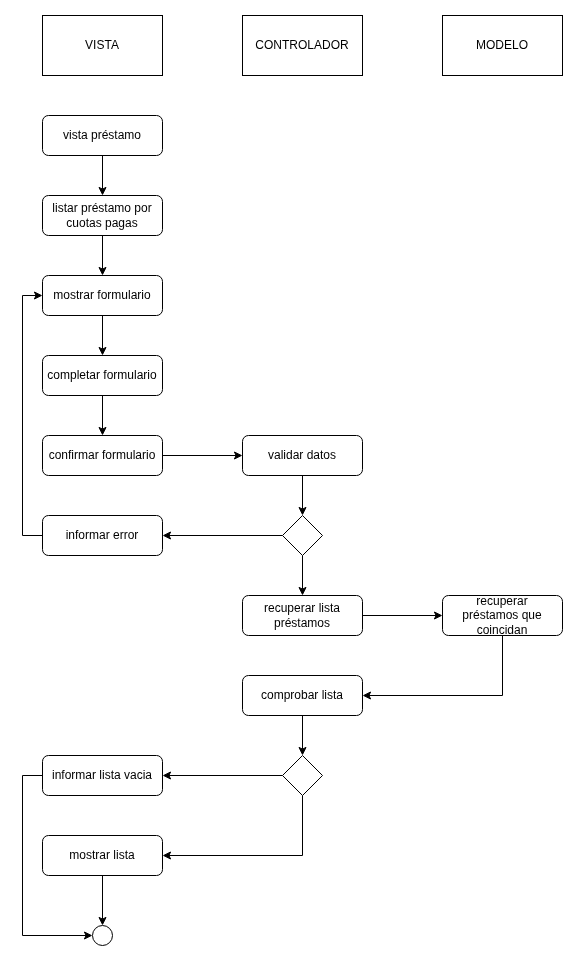

The diagram above was exported from draw.io. Its source (the exported page's mxGraphModel, read from the mxfile embedded in the PNG):
<mxGraphModel dx="2852" dy="1302" grid="1" gridSize="10" guides="1" tooltips="1" connect="1" arrows="1" fold="1" page="1" pageScale="1" pageWidth="827" pageHeight="1169" math="0" shadow="0">
  <root>
    <mxCell id="0" />
    <mxCell id="1" parent="0" />
    <mxCell id="VJcYBYFkE0R8GMYcB-EL-463" value="VISTA" style="rounded=0;whiteSpace=wrap;html=1;" vertex="1" parent="1">
      <mxGeometry x="370" y="570" width="120" height="60" as="geometry" />
    </mxCell>
    <mxCell id="VJcYBYFkE0R8GMYcB-EL-464" value="CONTROLADOR" style="rounded=0;whiteSpace=wrap;html=1;" vertex="1" parent="1">
      <mxGeometry x="570" y="570" width="120" height="60" as="geometry" />
    </mxCell>
    <mxCell id="VJcYBYFkE0R8GMYcB-EL-465" value="MODELO" style="rounded=0;whiteSpace=wrap;html=1;" vertex="1" parent="1">
      <mxGeometry x="770" y="570" width="120" height="60" as="geometry" />
    </mxCell>
    <mxCell id="VJcYBYFkE0R8GMYcB-EL-466" value="" style="ellipse;whiteSpace=wrap;html=1;aspect=fixed;fillStyle=solid;fillColor=light-dark(#FFFFFF,#121212);" vertex="1" parent="1">
      <mxGeometry x="420" y="1480" width="20" height="20" as="geometry" />
    </mxCell>
    <mxCell id="VJcYBYFkE0R8GMYcB-EL-467" style="edgeStyle=orthogonalEdgeStyle;rounded=0;orthogonalLoop=1;jettySize=auto;html=1;exitX=0.5;exitY=1;exitDx=0;exitDy=0;entryX=0.5;entryY=0;entryDx=0;entryDy=0;" edge="1" parent="1" source="VJcYBYFkE0R8GMYcB-EL-468" target="VJcYBYFkE0R8GMYcB-EL-470">
      <mxGeometry relative="1" as="geometry" />
    </mxCell>
    <mxCell id="VJcYBYFkE0R8GMYcB-EL-468" value="vista préstamo" style="rounded=1;whiteSpace=wrap;html=1;" vertex="1" parent="1">
      <mxGeometry x="370" y="670" width="120" height="40" as="geometry" />
    </mxCell>
    <mxCell id="VJcYBYFkE0R8GMYcB-EL-469" style="edgeStyle=orthogonalEdgeStyle;rounded=0;orthogonalLoop=1;jettySize=auto;html=1;exitX=0.5;exitY=1;exitDx=0;exitDy=0;entryX=0.5;entryY=0;entryDx=0;entryDy=0;" edge="1" parent="1" source="VJcYBYFkE0R8GMYcB-EL-470" target="VJcYBYFkE0R8GMYcB-EL-485">
      <mxGeometry relative="1" as="geometry" />
    </mxCell>
    <mxCell id="VJcYBYFkE0R8GMYcB-EL-470" value="listar préstamo&amp;nbsp;por cuotas pagas" style="rounded=1;whiteSpace=wrap;html=1;" vertex="1" parent="1">
      <mxGeometry x="370" y="750" width="120" height="40" as="geometry" />
    </mxCell>
    <mxCell id="VJcYBYFkE0R8GMYcB-EL-471" style="edgeStyle=orthogonalEdgeStyle;rounded=0;orthogonalLoop=1;jettySize=auto;html=1;exitX=1;exitY=0.5;exitDx=0;exitDy=0;entryX=0;entryY=0.5;entryDx=0;entryDy=0;" edge="1" parent="1" source="VJcYBYFkE0R8GMYcB-EL-472" target="VJcYBYFkE0R8GMYcB-EL-474">
      <mxGeometry relative="1" as="geometry" />
    </mxCell>
    <mxCell id="VJcYBYFkE0R8GMYcB-EL-472" value="recuperar lista préstamos" style="rounded=1;whiteSpace=wrap;html=1;" vertex="1" parent="1">
      <mxGeometry x="570" y="1150" width="120" height="40" as="geometry" />
    </mxCell>
    <mxCell id="VJcYBYFkE0R8GMYcB-EL-473" style="edgeStyle=orthogonalEdgeStyle;rounded=0;orthogonalLoop=1;jettySize=auto;html=1;exitX=0.5;exitY=1;exitDx=0;exitDy=0;entryX=1;entryY=0.5;entryDx=0;entryDy=0;" edge="1" parent="1" source="VJcYBYFkE0R8GMYcB-EL-474" target="VJcYBYFkE0R8GMYcB-EL-479">
      <mxGeometry relative="1" as="geometry" />
    </mxCell>
    <mxCell id="VJcYBYFkE0R8GMYcB-EL-474" value="recuperar préstamos&amp;nbsp;que coincidan" style="rounded=1;whiteSpace=wrap;html=1;" vertex="1" parent="1">
      <mxGeometry x="770" y="1150" width="120" height="40" as="geometry" />
    </mxCell>
    <mxCell id="VJcYBYFkE0R8GMYcB-EL-475" style="edgeStyle=orthogonalEdgeStyle;rounded=0;orthogonalLoop=1;jettySize=auto;html=1;exitX=0;exitY=0.5;exitDx=0;exitDy=0;entryX=1;entryY=0.5;entryDx=0;entryDy=0;" edge="1" parent="1" source="VJcYBYFkE0R8GMYcB-EL-477" target="VJcYBYFkE0R8GMYcB-EL-481">
      <mxGeometry relative="1" as="geometry" />
    </mxCell>
    <mxCell id="VJcYBYFkE0R8GMYcB-EL-476" style="edgeStyle=orthogonalEdgeStyle;rounded=0;orthogonalLoop=1;jettySize=auto;html=1;exitX=0.5;exitY=1;exitDx=0;exitDy=0;entryX=1;entryY=0.5;entryDx=0;entryDy=0;" edge="1" parent="1" source="VJcYBYFkE0R8GMYcB-EL-477" target="VJcYBYFkE0R8GMYcB-EL-483">
      <mxGeometry relative="1" as="geometry" />
    </mxCell>
    <mxCell id="VJcYBYFkE0R8GMYcB-EL-477" value="" style="rhombus;whiteSpace=wrap;html=1;" vertex="1" parent="1">
      <mxGeometry x="610" y="1310" width="40" height="40" as="geometry" />
    </mxCell>
    <mxCell id="VJcYBYFkE0R8GMYcB-EL-478" style="edgeStyle=orthogonalEdgeStyle;rounded=0;orthogonalLoop=1;jettySize=auto;html=1;exitX=0.5;exitY=1;exitDx=0;exitDy=0;entryX=0.5;entryY=0;entryDx=0;entryDy=0;" edge="1" parent="1" source="VJcYBYFkE0R8GMYcB-EL-479" target="VJcYBYFkE0R8GMYcB-EL-477">
      <mxGeometry relative="1" as="geometry" />
    </mxCell>
    <mxCell id="VJcYBYFkE0R8GMYcB-EL-479" value="comprobar lista" style="rounded=1;whiteSpace=wrap;html=1;" vertex="1" parent="1">
      <mxGeometry x="570" y="1230" width="120" height="40" as="geometry" />
    </mxCell>
    <mxCell id="VJcYBYFkE0R8GMYcB-EL-480" style="edgeStyle=orthogonalEdgeStyle;rounded=0;orthogonalLoop=1;jettySize=auto;html=1;exitX=0;exitY=0.5;exitDx=0;exitDy=0;entryX=0;entryY=0.5;entryDx=0;entryDy=0;" edge="1" parent="1" source="VJcYBYFkE0R8GMYcB-EL-481" target="VJcYBYFkE0R8GMYcB-EL-466">
      <mxGeometry relative="1" as="geometry" />
    </mxCell>
    <mxCell id="VJcYBYFkE0R8GMYcB-EL-481" value="informar lista vacia" style="rounded=1;whiteSpace=wrap;html=1;" vertex="1" parent="1">
      <mxGeometry x="370" y="1310" width="120" height="40" as="geometry" />
    </mxCell>
    <mxCell id="VJcYBYFkE0R8GMYcB-EL-482" style="edgeStyle=orthogonalEdgeStyle;rounded=0;orthogonalLoop=1;jettySize=auto;html=1;exitX=0.5;exitY=1;exitDx=0;exitDy=0;entryX=0.5;entryY=0;entryDx=0;entryDy=0;" edge="1" parent="1" source="VJcYBYFkE0R8GMYcB-EL-483" target="VJcYBYFkE0R8GMYcB-EL-466">
      <mxGeometry relative="1" as="geometry" />
    </mxCell>
    <mxCell id="VJcYBYFkE0R8GMYcB-EL-483" value="mostrar lista" style="rounded=1;whiteSpace=wrap;html=1;" vertex="1" parent="1">
      <mxGeometry x="370" y="1390" width="120" height="40" as="geometry" />
    </mxCell>
    <mxCell id="VJcYBYFkE0R8GMYcB-EL-484" style="edgeStyle=orthogonalEdgeStyle;rounded=0;orthogonalLoop=1;jettySize=auto;html=1;exitX=0.5;exitY=1;exitDx=0;exitDy=0;entryX=0.5;entryY=0;entryDx=0;entryDy=0;" edge="1" parent="1" source="VJcYBYFkE0R8GMYcB-EL-485" target="VJcYBYFkE0R8GMYcB-EL-487">
      <mxGeometry relative="1" as="geometry" />
    </mxCell>
    <mxCell id="VJcYBYFkE0R8GMYcB-EL-485" value="mostrar formulario" style="rounded=1;whiteSpace=wrap;html=1;" vertex="1" parent="1">
      <mxGeometry x="370" y="830" width="120" height="40" as="geometry" />
    </mxCell>
    <mxCell id="VJcYBYFkE0R8GMYcB-EL-486" style="edgeStyle=orthogonalEdgeStyle;rounded=0;orthogonalLoop=1;jettySize=auto;html=1;exitX=0.5;exitY=1;exitDx=0;exitDy=0;entryX=0.5;entryY=0;entryDx=0;entryDy=0;" edge="1" parent="1" source="VJcYBYFkE0R8GMYcB-EL-487" target="VJcYBYFkE0R8GMYcB-EL-489">
      <mxGeometry relative="1" as="geometry" />
    </mxCell>
    <mxCell id="VJcYBYFkE0R8GMYcB-EL-487" value="completar formulario" style="rounded=1;whiteSpace=wrap;html=1;" vertex="1" parent="1">
      <mxGeometry x="370" y="910" width="120" height="40" as="geometry" />
    </mxCell>
    <mxCell id="VJcYBYFkE0R8GMYcB-EL-488" style="edgeStyle=orthogonalEdgeStyle;rounded=0;orthogonalLoop=1;jettySize=auto;html=1;exitX=1;exitY=0.5;exitDx=0;exitDy=0;entryX=0;entryY=0.5;entryDx=0;entryDy=0;" edge="1" parent="1" source="VJcYBYFkE0R8GMYcB-EL-489" target="VJcYBYFkE0R8GMYcB-EL-491">
      <mxGeometry relative="1" as="geometry" />
    </mxCell>
    <mxCell id="VJcYBYFkE0R8GMYcB-EL-489" value="confirmar formulario" style="rounded=1;whiteSpace=wrap;html=1;" vertex="1" parent="1">
      <mxGeometry x="370" y="990" width="120" height="40" as="geometry" />
    </mxCell>
    <mxCell id="VJcYBYFkE0R8GMYcB-EL-490" style="edgeStyle=orthogonalEdgeStyle;rounded=0;orthogonalLoop=1;jettySize=auto;html=1;exitX=0.5;exitY=1;exitDx=0;exitDy=0;entryX=0.5;entryY=0;entryDx=0;entryDy=0;" edge="1" parent="1" source="VJcYBYFkE0R8GMYcB-EL-491" target="VJcYBYFkE0R8GMYcB-EL-496">
      <mxGeometry relative="1" as="geometry" />
    </mxCell>
    <mxCell id="VJcYBYFkE0R8GMYcB-EL-491" value="validar datos&lt;span style=&quot;color: rgba(0, 0, 0, 0); font-family: monospace; font-size: 0px; text-align: start; text-wrap-mode: nowrap;&quot;&gt;%3CmxGraphModel%3E%3Croot%3E%3CmxCell%20id%3D%220%22%2F%3E%3CmxCell%20id%3D%221%22%20parent%3D%220%22%2F%3E%3CmxCell%20id%3D%222%22%20value%3D%22%22%20style%3D%22rounded%3D1%3BwhiteSpace%3Dwrap%3Bhtml%3D1%3B%22%20vertex%3D%221%22%20parent%3D%221%22%3E%3CmxGeometry%20x%3D%22120%22%20y%3D%22280%22%20width%3D%22120%22%20height%3D%2240%22%20as%3D%22geometry%22%2F%3E%3C%2FmxCell%3E%3C%2Froot%3E%3C%2FmxGraphModel%3E&lt;/span&gt;" style="rounded=1;whiteSpace=wrap;html=1;" vertex="1" parent="1">
      <mxGeometry x="570" y="990" width="120" height="40" as="geometry" />
    </mxCell>
    <mxCell id="VJcYBYFkE0R8GMYcB-EL-492" style="edgeStyle=orthogonalEdgeStyle;rounded=0;orthogonalLoop=1;jettySize=auto;html=1;exitX=0;exitY=0.5;exitDx=0;exitDy=0;entryX=0;entryY=0.5;entryDx=0;entryDy=0;" edge="1" parent="1" source="VJcYBYFkE0R8GMYcB-EL-493" target="VJcYBYFkE0R8GMYcB-EL-485">
      <mxGeometry relative="1" as="geometry" />
    </mxCell>
    <mxCell id="VJcYBYFkE0R8GMYcB-EL-493" value="informar error" style="rounded=1;whiteSpace=wrap;html=1;" vertex="1" parent="1">
      <mxGeometry x="370" y="1070" width="120" height="40" as="geometry" />
    </mxCell>
    <mxCell id="VJcYBYFkE0R8GMYcB-EL-494" style="edgeStyle=orthogonalEdgeStyle;rounded=0;orthogonalLoop=1;jettySize=auto;html=1;exitX=0;exitY=0.5;exitDx=0;exitDy=0;entryX=1;entryY=0.5;entryDx=0;entryDy=0;" edge="1" parent="1" source="VJcYBYFkE0R8GMYcB-EL-496" target="VJcYBYFkE0R8GMYcB-EL-493">
      <mxGeometry relative="1" as="geometry" />
    </mxCell>
    <mxCell id="VJcYBYFkE0R8GMYcB-EL-495" style="edgeStyle=orthogonalEdgeStyle;rounded=0;orthogonalLoop=1;jettySize=auto;html=1;exitX=0.5;exitY=1;exitDx=0;exitDy=0;entryX=0.5;entryY=0;entryDx=0;entryDy=0;" edge="1" parent="1" source="VJcYBYFkE0R8GMYcB-EL-496" target="VJcYBYFkE0R8GMYcB-EL-472">
      <mxGeometry relative="1" as="geometry" />
    </mxCell>
    <mxCell id="VJcYBYFkE0R8GMYcB-EL-496" value="" style="rhombus;whiteSpace=wrap;html=1;" vertex="1" parent="1">
      <mxGeometry x="610" y="1070" width="40" height="40" as="geometry" />
    </mxCell>
  </root>
</mxGraphModel>